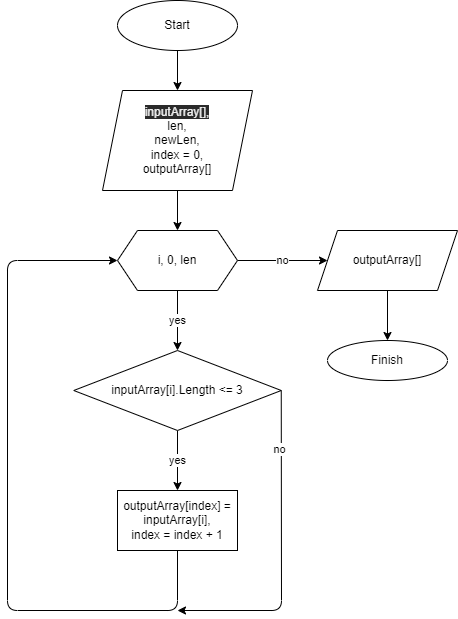

The diagram above was exported from draw.io. Its source (the exported page's mxGraphModel, read from the mxfile embedded in the PNG):
<mxGraphModel dx="945" dy="382" grid="1" gridSize="10" guides="1" tooltips="1" connect="1" arrows="1" fold="1" page="1" pageScale="1" pageWidth="827" pageHeight="1169" math="0" shadow="0">
  <root>
    <mxCell id="0" />
    <mxCell id="1" parent="0" />
    <mxCell id="4" value="" style="edgeStyle=none;html=1;" edge="1" parent="1" source="2">
      <mxGeometry relative="1" as="geometry">
        <mxPoint x="370" y="90" as="targetPoint" />
      </mxGeometry>
    </mxCell>
    <mxCell id="2" value="Start" style="ellipse;whiteSpace=wrap;html=1;" vertex="1" parent="1">
      <mxGeometry x="310" width="120" height="50" as="geometry" />
    </mxCell>
    <mxCell id="7" value="" style="edgeStyle=none;html=1;" edge="1" parent="1" source="5" target="6">
      <mxGeometry relative="1" as="geometry" />
    </mxCell>
    <mxCell id="5" value="&lt;span style=&quot;color: rgb(240 , 240 , 240) ; font-family: &amp;#34;helvetica&amp;#34; ; font-size: 12px ; font-style: normal ; font-weight: 400 ; letter-spacing: normal ; text-align: center ; text-indent: 0px ; text-transform: none ; word-spacing: 0px ; background-color: rgb(42 , 42 , 42) ; display: inline ; float: none&quot;&gt;inputArray[],&lt;br&gt;&lt;/span&gt;len,&lt;br&gt;newLen,&lt;span style=&quot;color: rgb(240 , 240 , 240) ; font-family: &amp;#34;helvetica&amp;#34; ; font-size: 12px ; font-style: normal ; font-weight: 400 ; letter-spacing: normal ; text-align: center ; text-indent: 0px ; text-transform: none ; word-spacing: 0px ; background-color: rgb(42 , 42 , 42) ; display: inline ; float: none&quot;&gt;&lt;br&gt;&lt;/span&gt;index = 0,&lt;br&gt;outputArray[]" style="shape=parallelogram;perimeter=parallelogramPerimeter;whiteSpace=wrap;html=1;fixedSize=1;" vertex="1" parent="1">
      <mxGeometry x="295" y="90" width="150" height="100" as="geometry" />
    </mxCell>
    <mxCell id="9" value="yes" style="edgeStyle=none;html=1;" edge="1" parent="1" source="6" target="8">
      <mxGeometry relative="1" as="geometry" />
    </mxCell>
    <mxCell id="11" value="no" style="edgeStyle=none;html=1;" edge="1" parent="1" source="6" target="10">
      <mxGeometry relative="1" as="geometry" />
    </mxCell>
    <mxCell id="6" value="i, 0, len" style="shape=hexagon;perimeter=hexagonPerimeter2;whiteSpace=wrap;html=1;fixedSize=1;" vertex="1" parent="1">
      <mxGeometry x="310" y="230" width="120" height="60" as="geometry" />
    </mxCell>
    <mxCell id="15" value="yes" style="edgeStyle=none;html=1;" edge="1" parent="1" source="8" target="14">
      <mxGeometry relative="1" as="geometry" />
    </mxCell>
    <mxCell id="8" value="inputArray[i].Length &amp;lt;= 3" style="rhombus;whiteSpace=wrap;html=1;" vertex="1" parent="1">
      <mxGeometry x="266.25" y="350" width="207.5" height="80" as="geometry" />
    </mxCell>
    <mxCell id="13" value="" style="edgeStyle=none;html=1;" edge="1" parent="1" source="10" target="12">
      <mxGeometry relative="1" as="geometry" />
    </mxCell>
    <mxCell id="10" value="outputArray[]" style="shape=parallelogram;perimeter=parallelogramPerimeter;whiteSpace=wrap;html=1;fixedSize=1;" vertex="1" parent="1">
      <mxGeometry x="510" y="230" width="140" height="60" as="geometry" />
    </mxCell>
    <mxCell id="12" value="Finish" style="ellipse;whiteSpace=wrap;html=1;" vertex="1" parent="1">
      <mxGeometry x="520" y="340" width="120" height="40" as="geometry" />
    </mxCell>
    <mxCell id="14" value="outputArray[index] = inputArray[i],&lt;br&gt;index = index + 1" style="whiteSpace=wrap;html=1;" vertex="1" parent="1">
      <mxGeometry x="310" y="490" width="120" height="60" as="geometry" />
    </mxCell>
    <mxCell id="20" value="" style="endArrow=classic;html=1;exitX=0.5;exitY=1;exitDx=0;exitDy=0;entryX=0;entryY=0.5;entryDx=0;entryDy=0;" edge="1" parent="1" source="14" target="6">
      <mxGeometry width="50" height="50" relative="1" as="geometry">
        <mxPoint x="450" y="530" as="sourcePoint" />
        <mxPoint x="200" y="450" as="targetPoint" />
        <Array as="points">
          <mxPoint x="370" y="610" />
          <mxPoint x="200" y="610" />
          <mxPoint x="200" y="260" />
        </Array>
      </mxGeometry>
    </mxCell>
    <mxCell id="21" value="no" style="endArrow=classic;html=1;exitX=1;exitY=0.5;exitDx=0;exitDy=0;" edge="1" parent="1" source="8">
      <mxGeometry x="-0.6366" y="-2" width="50" height="50" relative="1" as="geometry">
        <mxPoint x="470" y="450" as="sourcePoint" />
        <mxPoint x="370" y="610" as="targetPoint" />
        <Array as="points">
          <mxPoint x="474" y="610" />
        </Array>
        <mxPoint as="offset" />
      </mxGeometry>
    </mxCell>
  </root>
</mxGraphModel>